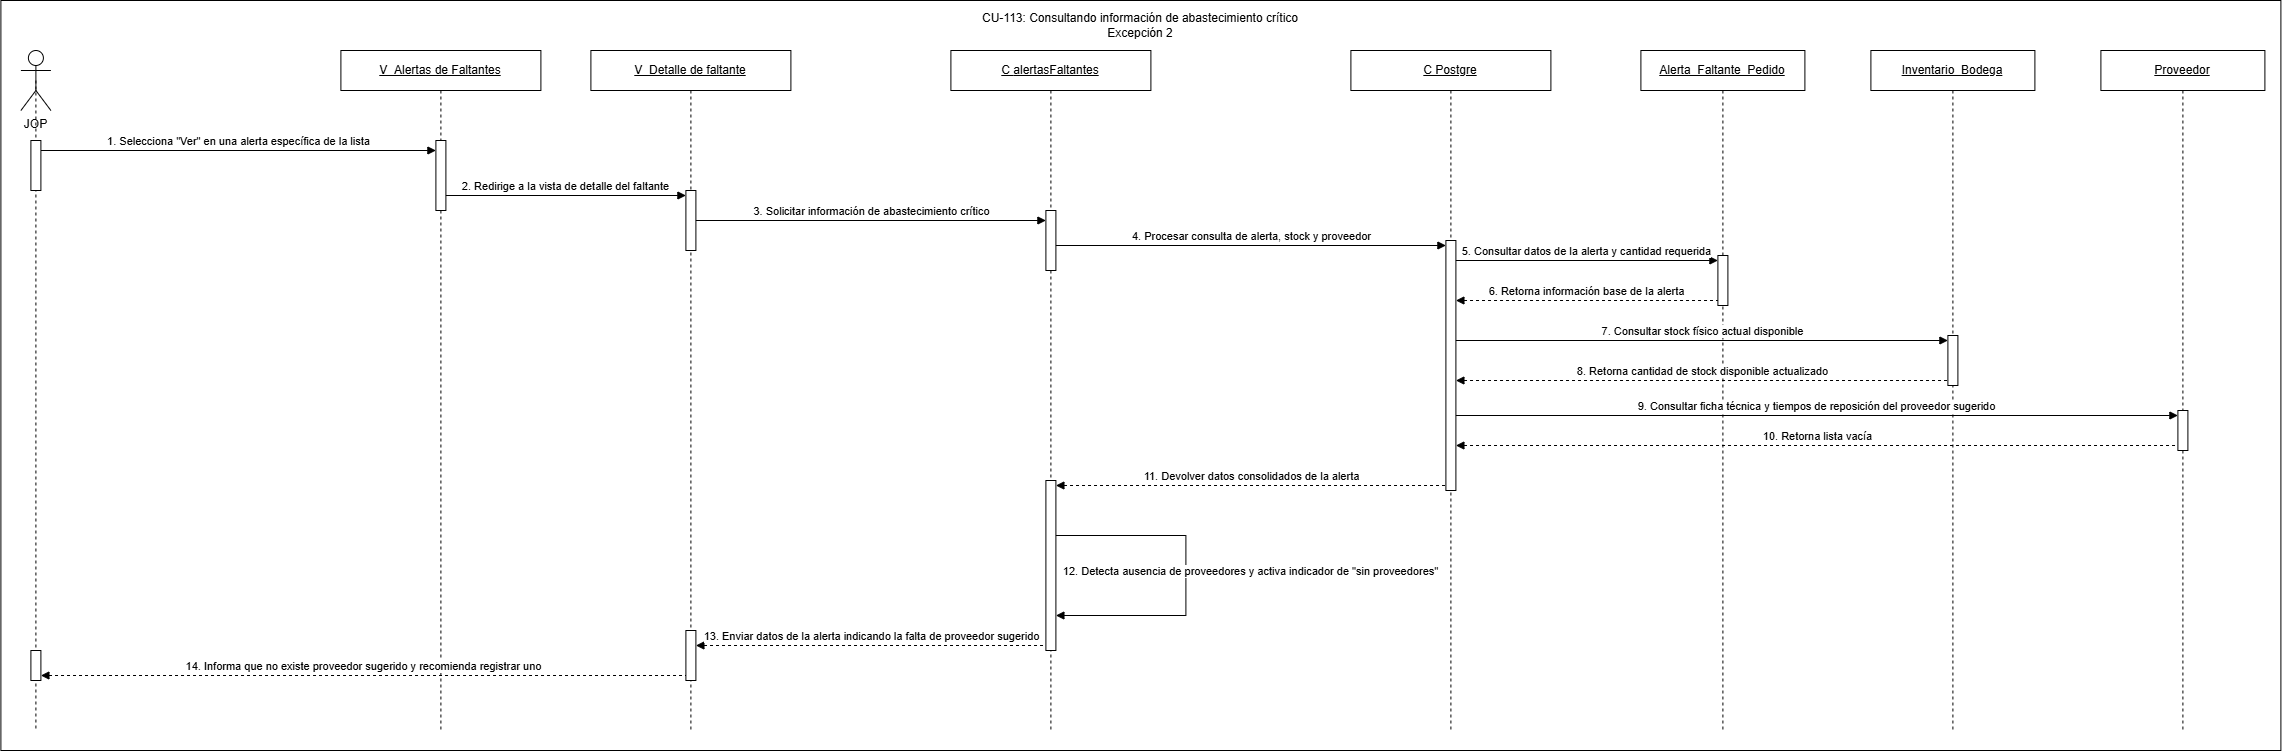

The diagram above was exported from draw.io. Its source (the exported page's mxGraphModel, read from the mxfile embedded in the PNG):
<mxGraphModel dx="519" dy="458" grid="1" gridSize="10" guides="1" tooltips="1" connect="1" arrows="1" fold="1" page="1" pageScale="1" pageWidth="827" pageHeight="1169" math="0" shadow="0">
  <root>
    <mxCell id="0" />
    <mxCell id="1" parent="0" />
    <mxCell id="jcuitg1O55wCNMQHJR2A-1" parent="1" style="rounded=0;whiteSpace=wrap;html=1;" value="" vertex="1">
      <mxGeometry height="750" width="2280" x="160" y="270" as="geometry" />
    </mxCell>
    <mxCell id="jcuitg1O55wCNMQHJR2A-2" edge="1" parent="1" source="jcuitg1O55wCNMQHJR2A-7" style="rounded=0;orthogonalLoop=1;jettySize=auto;html=1;exitX=0.5;exitY=0.5;exitDx=0;exitDy=0;exitPerimeter=0;strokeColor=default;dashed=1;endArrow=none;endFill=0;movable=1;resizable=1;rotatable=1;deletable=1;editable=1;locked=0;connectable=1;" target="jcuitg1O55wCNMQHJR2A-35" value="">
      <mxGeometry relative="1" as="geometry">
        <mxPoint x="195" y="550" as="sourcePoint" />
        <mxPoint x="195" y="980" as="targetPoint" />
      </mxGeometry>
    </mxCell>
    <mxCell id="jcuitg1O55wCNMQHJR2A-3" parent="1" style="shape=umlLifeline;perimeter=lifelinePerimeter;whiteSpace=wrap;html=1;container=1;dropTarget=0;collapsible=0;recursiveResize=0;outlineConnect=0;portConstraint=eastwest;" value="&lt;u&gt;V_&lt;/u&gt;&lt;span style=&quot;font-size: 12px;&quot;&gt;&lt;u&gt;Detalle de faltante&lt;/u&gt;&lt;/span&gt;" vertex="1">
      <mxGeometry height="680" width="200" x="750" y="320" as="geometry" />
    </mxCell>
    <mxCell id="jcuitg1O55wCNMQHJR2A-4" parent="jcuitg1O55wCNMQHJR2A-3" style="html=1;points=[[0,0,0,0,5],[0,1,0,0,-5],[1,0,0,0,5],[1,1,0,0,-5]];perimeter=orthogonalPerimeter;outlineConnect=0;targetShapes=umlLifeline;portConstraint=eastwest;" value="" vertex="1">
      <mxGeometry height="60" width="10" x="95" y="140" as="geometry" />
    </mxCell>
    <mxCell id="jcuitg1O55wCNMQHJR2A-5" parent="jcuitg1O55wCNMQHJR2A-3" style="html=1;points=[[0,0,0,0,5],[0,1,0,0,-5],[1,0,0,0,5],[1,1,0,0,-5]];perimeter=orthogonalPerimeter;outlineConnect=0;targetShapes=umlLifeline;portConstraint=eastwest;" value="" vertex="1">
      <mxGeometry height="50" width="10" x="95" y="580" as="geometry" />
    </mxCell>
    <mxCell id="jcuitg1O55wCNMQHJR2A-6" edge="1" parent="1" source="jcuitg1O55wCNMQHJR2A-35" style="rounded=0;orthogonalLoop=1;jettySize=auto;html=1;exitX=0.5;exitY=0.5;exitDx=0;exitDy=0;exitPerimeter=0;strokeColor=default;dashed=1;endArrow=none;endFill=0;movable=1;resizable=1;rotatable=1;deletable=1;editable=1;locked=0;connectable=1;">
      <mxGeometry relative="1" as="geometry">
        <mxPoint x="195" y="1000" as="targetPoint" />
      </mxGeometry>
    </mxCell>
    <mxCell id="jcuitg1O55wCNMQHJR2A-7" parent="1" style="shape=umlActor;verticalLabelPosition=bottom;verticalAlign=top;html=1;outlineConnect=0;" value="JOP" vertex="1">
      <mxGeometry height="60" width="30" x="180" y="320" as="geometry" />
    </mxCell>
    <mxCell id="jcuitg1O55wCNMQHJR2A-8" parent="1" style="shape=umlLifeline;perimeter=lifelinePerimeter;whiteSpace=wrap;html=1;container=1;dropTarget=0;collapsible=0;recursiveResize=0;outlineConnect=0;portConstraint=eastwest;" value="&lt;u&gt;C Postgre&lt;/u&gt;" vertex="1">
      <mxGeometry height="680" width="200" x="1510" y="320" as="geometry" />
    </mxCell>
    <mxCell id="jcuitg1O55wCNMQHJR2A-9" parent="jcuitg1O55wCNMQHJR2A-8" style="html=1;points=[[0,0,0,0,5],[0,1,0,0,-5],[1,0,0,0,5],[1,1,0,0,-5]];perimeter=orthogonalPerimeter;outlineConnect=0;targetShapes=umlLifeline;portConstraint=eastwest;" value="" vertex="1">
      <mxGeometry height="250" width="10" x="95" y="190" as="geometry" />
    </mxCell>
    <mxCell id="jcuitg1O55wCNMQHJR2A-10" parent="1" style="shape=umlLifeline;perimeter=lifelinePerimeter;whiteSpace=wrap;html=1;container=1;dropTarget=0;collapsible=0;recursiveResize=0;outlineConnect=0;portConstraint=eastwest;" value="&lt;u&gt;V_&lt;/u&gt;&lt;span style=&quot;font-size: 12px;&quot;&gt;&lt;u&gt;Alertas de Faltantes&lt;/u&gt;&lt;/span&gt;" vertex="1">
      <mxGeometry height="680" width="200" x="500" y="320" as="geometry" />
    </mxCell>
    <mxCell id="jcuitg1O55wCNMQHJR2A-11" parent="jcuitg1O55wCNMQHJR2A-10" style="html=1;points=[[0,0,0,0,5],[0,1,0,0,-5],[1,0,0,0,5],[1,1,0,0,-5]];perimeter=orthogonalPerimeter;outlineConnect=0;targetShapes=umlLifeline;portConstraint=eastwest;" value="" vertex="1">
      <mxGeometry height="70" width="10" x="95" y="90" as="geometry" />
    </mxCell>
    <mxCell id="jcuitg1O55wCNMQHJR2A-12" parent="1" style="shape=umlLifeline;perimeter=lifelinePerimeter;whiteSpace=wrap;html=1;container=1;dropTarget=0;collapsible=0;recursiveResize=0;outlineConnect=0;portConstraint=eastwest;" value="&lt;span style=&quot;font-size: 12px;&quot;&gt;&lt;u&gt;Alerta_Faltante_Pedido&lt;/u&gt;&lt;/span&gt;" vertex="1">
      <mxGeometry height="680" width="164" x="1800" y="320" as="geometry" />
    </mxCell>
    <mxCell id="jcuitg1O55wCNMQHJR2A-13" parent="jcuitg1O55wCNMQHJR2A-12" style="html=1;points=[[0,0,0,0,5],[0,1,0,0,-5],[1,0,0,0,5],[1,1,0,0,-5]];perimeter=orthogonalPerimeter;outlineConnect=0;targetShapes=umlLifeline;portConstraint=eastwest;" value="" vertex="1">
      <mxGeometry height="50" width="10" x="77" y="205" as="geometry" />
    </mxCell>
    <mxCell id="jcuitg1O55wCNMQHJR2A-14" parent="1" style="shape=umlLifeline;perimeter=lifelinePerimeter;whiteSpace=wrap;html=1;container=1;dropTarget=0;collapsible=0;recursiveResize=0;outlineConnect=0;portConstraint=eastwest;" value="&lt;u&gt;Proveedor&lt;/u&gt;" vertex="1">
      <mxGeometry height="680" width="164" x="2260" y="320" as="geometry" />
    </mxCell>
    <mxCell id="jcuitg1O55wCNMQHJR2A-15" parent="jcuitg1O55wCNMQHJR2A-14" style="html=1;points=[[0,0,0,0,5],[0,1,0,0,-5],[1,0,0,0,5],[1,1,0,0,-5]];perimeter=orthogonalPerimeter;outlineConnect=0;targetShapes=umlLifeline;portConstraint=eastwest;" value="" vertex="1">
      <mxGeometry height="40" width="10" x="77" y="360" as="geometry" />
    </mxCell>
    <mxCell id="jcuitg1O55wCNMQHJR2A-16" parent="1" style="shape=umlLifeline;perimeter=lifelinePerimeter;whiteSpace=wrap;html=1;container=1;dropTarget=0;collapsible=0;recursiveResize=0;outlineConnect=0;portConstraint=eastwest;" value="&lt;u&gt;C&amp;nbsp;&lt;/u&gt;&lt;span style=&quot;font-size: 12px;&quot;&gt;&lt;u&gt;alertasFaltantes&lt;/u&gt;&lt;/span&gt;" vertex="1">
      <mxGeometry height="680" width="200" x="1110" y="320" as="geometry" />
    </mxCell>
    <mxCell id="jcuitg1O55wCNMQHJR2A-17" parent="jcuitg1O55wCNMQHJR2A-16" style="html=1;points=[[0,0,0,0,5],[0,1,0,0,-5],[1,0,0,0,5],[1,1,0,0,-5]];perimeter=orthogonalPerimeter;outlineConnect=0;targetShapes=umlLifeline;portConstraint=eastwest;" value="" vertex="1">
      <mxGeometry height="170" width="10" x="95" y="430" as="geometry" />
    </mxCell>
    <mxCell id="jcuitg1O55wCNMQHJR2A-18" parent="jcuitg1O55wCNMQHJR2A-16" style="html=1;points=[[0,0,0,0,5],[0,1,0,0,-5],[1,0,0,0,5],[1,1,0,0,-5]];perimeter=orthogonalPerimeter;outlineConnect=0;targetShapes=umlLifeline;portConstraint=eastwest;" value="" vertex="1">
      <mxGeometry height="60" width="10" x="95" y="160" as="geometry" />
    </mxCell>
    <mxCell id="Co2fcGXtgG6fs8VIs3Gv-1" edge="1" parent="jcuitg1O55wCNMQHJR2A-16" source="jcuitg1O55wCNMQHJR2A-17" style="html=1;verticalAlign=bottom;endArrow=block;rounded=0;edgeStyle=orthogonalEdgeStyle;innerLoopWaypoints=1;" target="jcuitg1O55wCNMQHJR2A-17" value="12. Detecta ausencia de proveedores y activa indicador de &quot;sin proveedores&quot;">
      <mxGeometry relative="1" x="0.0292" y="65" as="geometry">
        <mxPoint as="offset" />
        <Array as="points">
          <mxPoint x="235.02999999999997" y="485.03" />
          <mxPoint x="235.02999999999997" y="565.03" />
        </Array>
        <mxPoint x="110" y="485" as="sourcePoint" />
        <mxPoint x="110" y="565" as="targetPoint" />
      </mxGeometry>
    </mxCell>
    <mxCell id="jcuitg1O55wCNMQHJR2A-19" edge="1" parent="1" style="html=1;verticalAlign=bottom;endArrow=block;curved=0;rounded=0;" value="1. Selecciona &quot;Ver&quot; en una alerta específica de la lista">
      <mxGeometry relative="1" as="geometry">
        <mxPoint as="offset" />
        <mxPoint x="200" y="420" as="sourcePoint" />
        <mxPoint x="595" y="420" as="targetPoint" />
      </mxGeometry>
    </mxCell>
    <mxCell id="jcuitg1O55wCNMQHJR2A-20" parent="1" style="shape=umlLifeline;perimeter=lifelinePerimeter;whiteSpace=wrap;html=1;container=1;dropTarget=0;collapsible=0;recursiveResize=0;outlineConnect=0;portConstraint=eastwest;" value="&lt;span style=&quot;font-size: 12px;&quot;&gt;&lt;u&gt;Inventario_Bodega&lt;/u&gt;&lt;/span&gt;" vertex="1">
      <mxGeometry height="680" width="164" x="2030" y="320" as="geometry" />
    </mxCell>
    <mxCell id="jcuitg1O55wCNMQHJR2A-21" parent="jcuitg1O55wCNMQHJR2A-20" style="html=1;points=[[0,0,0,0,5],[0,1,0,0,-5],[1,0,0,0,5],[1,1,0,0,-5]];perimeter=orthogonalPerimeter;outlineConnect=0;targetShapes=umlLifeline;portConstraint=eastwest;" value="" vertex="1">
      <mxGeometry height="50" width="10" x="77" y="285" as="geometry" />
    </mxCell>
    <mxCell id="jcuitg1O55wCNMQHJR2A-22" edge="1" parent="1" source="jcuitg1O55wCNMQHJR2A-11" style="html=1;verticalAlign=bottom;endArrow=block;curved=0;rounded=0;entryX=0;entryY=0;entryDx=0;entryDy=5;entryPerimeter=0;" target="jcuitg1O55wCNMQHJR2A-4" value="2. Redirige a la vista de detalle del faltante">
      <mxGeometry relative="1" as="geometry">
        <mxPoint as="offset" />
        <mxPoint x="600" y="469.9999999999998" as="sourcePoint" />
        <mxPoint x="839.9999999999998" y="469.9999999999998" as="targetPoint" />
      </mxGeometry>
    </mxCell>
    <mxCell id="jcuitg1O55wCNMQHJR2A-23" edge="1" parent="1" source="jcuitg1O55wCNMQHJR2A-4" style="html=1;verticalAlign=bottom;endArrow=block;curved=0;rounded=0;" target="jcuitg1O55wCNMQHJR2A-18" value="3. Solicitar información de abastecimiento crítico">
      <mxGeometry relative="1" as="geometry">
        <mxPoint as="offset" />
        <mxPoint x="890" y="509" as="sourcePoint" />
        <mxPoint x="1124.9999999999998" y="506.9999999999998" as="targetPoint" />
      </mxGeometry>
    </mxCell>
    <mxCell id="jcuitg1O55wCNMQHJR2A-24" edge="1" parent="1" source="jcuitg1O55wCNMQHJR2A-18" style="html=1;verticalAlign=bottom;endArrow=block;curved=0;rounded=0;entryX=0;entryY=0;entryDx=0;entryDy=5;entryPerimeter=0;" target="jcuitg1O55wCNMQHJR2A-9" value="4. Procesar consulta de alerta, stock y proveedor">
      <mxGeometry relative="1" as="geometry">
        <mxPoint as="offset" />
        <mxPoint x="1215" y="520.0000000000002" as="sourcePoint" />
        <mxPoint x="1485" y="520.0000000000002" as="targetPoint" />
      </mxGeometry>
    </mxCell>
    <mxCell id="jcuitg1O55wCNMQHJR2A-25" edge="1" parent="1" source="jcuitg1O55wCNMQHJR2A-9" style="html=1;verticalAlign=bottom;endArrow=block;curved=0;rounded=0;entryX=0;entryY=0;entryDx=0;entryDy=5;entryPerimeter=0;" target="jcuitg1O55wCNMQHJR2A-13" value="5. Consultar datos de la alerta y cantidad requerida">
      <mxGeometry relative="1" as="geometry">
        <mxPoint as="offset" />
        <mxPoint x="1620" y="530" as="sourcePoint" />
        <mxPoint x="1873" y="530" as="targetPoint" />
      </mxGeometry>
    </mxCell>
    <mxCell id="jcuitg1O55wCNMQHJR2A-26" edge="1" parent="1" source="jcuitg1O55wCNMQHJR2A-9" style="html=1;verticalAlign=bottom;endArrow=none;curved=0;rounded=0;startArrow=block;startFill=1;endFill=0;dashed=1;entryX=0;entryY=1;entryDx=0;entryDy=-5;entryPerimeter=0;" target="jcuitg1O55wCNMQHJR2A-13" value="6. Retorna información base de la alerta">
      <mxGeometry relative="1" as="geometry">
        <mxPoint as="offset" />
        <mxPoint x="1630" y="570" as="sourcePoint" />
        <mxPoint x="1873" y="589.9999999999998" as="targetPoint" />
      </mxGeometry>
    </mxCell>
    <mxCell id="jcuitg1O55wCNMQHJR2A-27" edge="1" parent="1" source="jcuitg1O55wCNMQHJR2A-9" style="html=1;verticalAlign=bottom;endArrow=block;curved=0;rounded=0;entryX=0;entryY=0;entryDx=0;entryDy=5;entryPerimeter=0;" target="jcuitg1O55wCNMQHJR2A-21" value="7. Consultar stock físico actual disponible">
      <mxGeometry relative="1" as="geometry">
        <mxPoint as="offset" />
        <mxPoint x="1640" y="610" as="sourcePoint" />
        <mxPoint x="2103" y="619.9999999999998" as="targetPoint" />
      </mxGeometry>
    </mxCell>
    <mxCell id="jcuitg1O55wCNMQHJR2A-28" edge="1" parent="1" source="jcuitg1O55wCNMQHJR2A-9" style="html=1;verticalAlign=bottom;endArrow=none;curved=0;rounded=0;startArrow=block;startFill=1;endFill=0;dashed=1;entryX=0;entryY=1;entryDx=0;entryDy=-5;entryPerimeter=0;" target="jcuitg1O55wCNMQHJR2A-21" value="8. Retorna cantidad de stock disponible actualizado">
      <mxGeometry relative="1" as="geometry">
        <mxPoint as="offset" />
        <mxPoint x="1630" y="650" as="sourcePoint" />
        <mxPoint x="2101" y="659.9999999999998" as="targetPoint" />
      </mxGeometry>
    </mxCell>
    <mxCell id="jcuitg1O55wCNMQHJR2A-29" edge="1" parent="1" source="jcuitg1O55wCNMQHJR2A-9" style="html=1;verticalAlign=bottom;endArrow=block;curved=0;rounded=0;entryX=0;entryY=0;entryDx=0;entryDy=5;entryPerimeter=0;" target="jcuitg1O55wCNMQHJR2A-15" value="9. Consultar ficha técnica y tiempos de reposición del proveedor sugerido">
      <mxGeometry relative="1" as="geometry">
        <mxPoint as="offset" />
        <mxPoint x="1640" y="685" as="sourcePoint" />
        <mxPoint x="2333" y="699.9999999999998" as="targetPoint" />
      </mxGeometry>
    </mxCell>
    <mxCell id="jcuitg1O55wCNMQHJR2A-30" edge="1" parent="1" source="jcuitg1O55wCNMQHJR2A-9" style="html=1;verticalAlign=bottom;endArrow=none;curved=0;rounded=0;startArrow=block;startFill=1;endFill=0;dashed=1;entryX=0;entryY=1;entryDx=0;entryDy=-5;entryPerimeter=0;" target="jcuitg1O55wCNMQHJR2A-15" value="10. Retorna lista vacía">
      <mxGeometry relative="1" x="0.0012" as="geometry">
        <mxPoint as="offset" />
        <mxPoint x="1611" y="729.9999999999998" as="sourcePoint" />
        <mxPoint x="2333" y="729.9999999999998" as="targetPoint" />
      </mxGeometry>
    </mxCell>
    <mxCell id="jcuitg1O55wCNMQHJR2A-31" edge="1" parent="1" source="jcuitg1O55wCNMQHJR2A-17" style="html=1;verticalAlign=bottom;endArrow=none;curved=0;rounded=0;startArrow=block;startFill=1;endFill=0;dashed=1;exitX=1;exitY=0;exitDx=0;exitDy=5;exitPerimeter=0;" target="jcuitg1O55wCNMQHJR2A-9" value="11. Devolver datos consolidados de la alerta">
      <mxGeometry relative="1" as="geometry">
        <mxPoint as="offset" />
        <mxPoint x="1250" y="780" as="sourcePoint" />
        <mxPoint x="1480" y="779.9999999999998" as="targetPoint" />
      </mxGeometry>
    </mxCell>
    <mxCell id="jcuitg1O55wCNMQHJR2A-32" edge="1" parent="1" source="jcuitg1O55wCNMQHJR2A-5" style="html=1;verticalAlign=bottom;endArrow=none;curved=0;rounded=0;startArrow=block;startFill=1;endFill=0;dashed=1;entryX=0;entryY=1;entryDx=0;entryDy=-5;entryPerimeter=0;" target="jcuitg1O55wCNMQHJR2A-17" value="13. Enviar datos de la alerta indicando la falta de proveedor sugerido">
      <mxGeometry relative="1" as="geometry">
        <mxPoint x="880" y="915" as="sourcePoint" />
        <mxPoint x="1200" y="920" as="targetPoint" />
      </mxGeometry>
    </mxCell>
    <mxCell id="jcuitg1O55wCNMQHJR2A-33" edge="1" parent="1" source="jcuitg1O55wCNMQHJR2A-35" style="html=1;verticalAlign=bottom;endArrow=none;curved=0;rounded=0;startArrow=block;startFill=1;endFill=0;dashed=1;entryX=0;entryY=1;entryDx=0;entryDy=-5;entryPerimeter=0;" target="jcuitg1O55wCNMQHJR2A-5" value="14. Informa que no existe proveedor sugerido y recomienda registrar uno">
      <mxGeometry relative="1" as="geometry">
        <mxPoint as="offset" />
        <mxPoint x="220" y="845" as="sourcePoint" />
        <mxPoint x="844" y="840" as="targetPoint" />
      </mxGeometry>
    </mxCell>
    <mxCell id="jcuitg1O55wCNMQHJR2A-34" parent="1" style="html=1;points=[[0,0,0,0,5],[0,1,0,0,-5],[1,0,0,0,5],[1,1,0,0,-5]];perimeter=orthogonalPerimeter;outlineConnect=0;targetShapes=umlLifeline;portConstraint=eastwest;" value="" vertex="1">
      <mxGeometry height="50" width="10" x="190" y="410" as="geometry" />
    </mxCell>
    <mxCell id="jcuitg1O55wCNMQHJR2A-35" parent="1" style="html=1;points=[[0,0,0,0,5],[0,1,0,0,-5],[1,0,0,0,5],[1,1,0,0,-5]];perimeter=orthogonalPerimeter;outlineConnect=0;targetShapes=umlLifeline;portConstraint=eastwest;" value="" vertex="1">
      <mxGeometry height="30" width="10" x="190" y="920" as="geometry" />
    </mxCell>
    <mxCell id="jcuitg1O55wCNMQHJR2A-37" parent="1" style="text;html=1;whiteSpace=wrap;strokeColor=none;fillColor=none;align=center;verticalAlign=middle;rounded=0;" value="&lt;div style=&quot;text-align: left;&quot;&gt;&lt;span style=&quot;font-size: 12px;&quot;&gt;CU-113: Consultando información de abastecimiento crítico&lt;/span&gt;&lt;/div&gt;Excepción 2" vertex="1">
      <mxGeometry height="30" width="340" x="1130" y="280" as="geometry" />
    </mxCell>
  </root>
</mxGraphModel>